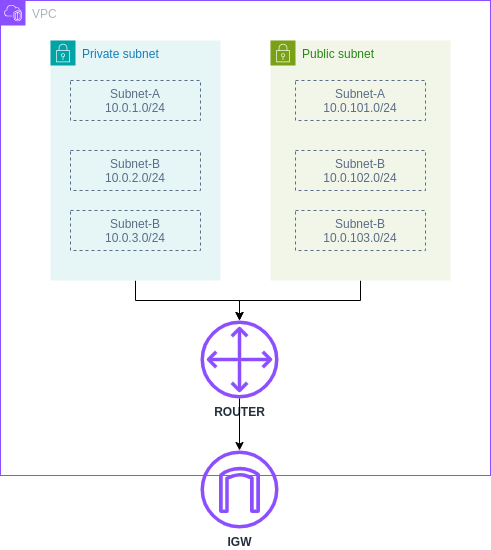

The diagram above was exported from draw.io. Its source (the exported page's mxGraphModel, read from the mxfile embedded in the PNG):
<mxGraphModel dx="1375" dy="759" grid="1" gridSize="10" guides="1" tooltips="1" connect="1" arrows="1" fold="1" page="1" pageScale="1" pageWidth="827" pageHeight="1169" math="0" shadow="0">
  <root>
    <mxCell id="0" />
    <mxCell id="1" parent="0" />
    <mxCell id="tHoh1AM6qODqaM60Zps6-1" value="VPC" style="points=[[0,0],[0.25,0],[0.5,0],[0.75,0],[1,0],[1,0.25],[1,0.5],[1,0.75],[1,1],[0.75,1],[0.5,1],[0.25,1],[0,1],[0,0.75],[0,0.5],[0,0.25]];outlineConnect=0;gradientColor=none;html=1;whiteSpace=wrap;fontSize=12;fontStyle=0;container=1;pointerEvents=0;collapsible=0;recursiveResize=0;shape=mxgraph.aws4.group;grIcon=mxgraph.aws4.group_vpc2;strokeColor=#8C4FFF;fillColor=none;verticalAlign=top;align=left;spacingLeft=30;fontColor=#AAB7B8;dashed=0;" vertex="1" parent="1">
      <mxGeometry x="60" y="110" width="490" height="475" as="geometry" />
    </mxCell>
    <mxCell id="tHoh1AM6qODqaM60Zps6-13" style="edgeStyle=orthogonalEdgeStyle;rounded=0;orthogonalLoop=1;jettySize=auto;html=1;" edge="1" parent="tHoh1AM6qODqaM60Zps6-1" source="tHoh1AM6qODqaM60Zps6-2" target="tHoh1AM6qODqaM60Zps6-11">
      <mxGeometry relative="1" as="geometry" />
    </mxCell>
    <mxCell id="tHoh1AM6qODqaM60Zps6-2" value="Private subnet" style="points=[[0,0],[0.25,0],[0.5,0],[0.75,0],[1,0],[1,0.25],[1,0.5],[1,0.75],[1,1],[0.75,1],[0.5,1],[0.25,1],[0,1],[0,0.75],[0,0.5],[0,0.25]];outlineConnect=0;gradientColor=none;html=1;whiteSpace=wrap;fontSize=12;fontStyle=0;container=1;pointerEvents=0;collapsible=0;recursiveResize=0;shape=mxgraph.aws4.group;grIcon=mxgraph.aws4.group_security_group;grStroke=0;strokeColor=#00A4A6;fillColor=#E6F6F7;verticalAlign=top;align=left;spacingLeft=30;fontColor=#147EBA;dashed=0;" vertex="1" parent="tHoh1AM6qODqaM60Zps6-1">
      <mxGeometry x="50" y="40" width="170" height="240" as="geometry" />
    </mxCell>
    <mxCell id="tHoh1AM6qODqaM60Zps6-4" value="Subnet-A&lt;br&gt;10.0.1.0/24" style="fillColor=none;strokeColor=#5A6C86;dashed=1;verticalAlign=top;fontStyle=0;fontColor=#5A6C86;whiteSpace=wrap;html=1;" vertex="1" parent="tHoh1AM6qODqaM60Zps6-2">
      <mxGeometry x="20" y="40" width="130" height="40" as="geometry" />
    </mxCell>
    <mxCell id="tHoh1AM6qODqaM60Zps6-5" value="Subnet-B&lt;br&gt;10.0.2.0/24" style="fillColor=none;strokeColor=#5A6C86;dashed=1;verticalAlign=top;fontStyle=0;fontColor=#5A6C86;whiteSpace=wrap;html=1;" vertex="1" parent="tHoh1AM6qODqaM60Zps6-2">
      <mxGeometry x="20" y="110" width="130" height="40" as="geometry" />
    </mxCell>
    <mxCell id="tHoh1AM6qODqaM60Zps6-6" value="Subnet-B&lt;br&gt;10.0.3.0/24" style="fillColor=none;strokeColor=#5A6C86;dashed=1;verticalAlign=top;fontStyle=0;fontColor=#5A6C86;whiteSpace=wrap;html=1;" vertex="1" parent="tHoh1AM6qODqaM60Zps6-2">
      <mxGeometry x="20" y="170" width="130" height="40" as="geometry" />
    </mxCell>
    <mxCell id="tHoh1AM6qODqaM60Zps6-14" style="edgeStyle=orthogonalEdgeStyle;rounded=0;orthogonalLoop=1;jettySize=auto;html=1;" edge="1" parent="tHoh1AM6qODqaM60Zps6-1" source="tHoh1AM6qODqaM60Zps6-3" target="tHoh1AM6qODqaM60Zps6-11">
      <mxGeometry relative="1" as="geometry" />
    </mxCell>
    <mxCell id="tHoh1AM6qODqaM60Zps6-3" value="Public subnet" style="points=[[0,0],[0.25,0],[0.5,0],[0.75,0],[1,0],[1,0.25],[1,0.5],[1,0.75],[1,1],[0.75,1],[0.5,1],[0.25,1],[0,1],[0,0.75],[0,0.5],[0,0.25]];outlineConnect=0;gradientColor=none;html=1;whiteSpace=wrap;fontSize=12;fontStyle=0;container=1;pointerEvents=0;collapsible=0;recursiveResize=0;shape=mxgraph.aws4.group;grIcon=mxgraph.aws4.group_security_group;grStroke=0;strokeColor=#7AA116;fillColor=#F2F6E8;verticalAlign=top;align=left;spacingLeft=30;fontColor=#248814;dashed=0;" vertex="1" parent="tHoh1AM6qODqaM60Zps6-1">
      <mxGeometry x="270" y="40" width="180" height="240" as="geometry" />
    </mxCell>
    <mxCell id="tHoh1AM6qODqaM60Zps6-7" value="Subnet-A&lt;br&gt;10.0.101.0/24" style="fillColor=none;strokeColor=#5A6C86;dashed=1;verticalAlign=top;fontStyle=0;fontColor=#5A6C86;whiteSpace=wrap;html=1;" vertex="1" parent="tHoh1AM6qODqaM60Zps6-3">
      <mxGeometry x="25" y="40" width="130" height="40" as="geometry" />
    </mxCell>
    <mxCell id="tHoh1AM6qODqaM60Zps6-8" value="Subnet-B&lt;br&gt;10.0.102.0/24" style="fillColor=none;strokeColor=#5A6C86;dashed=1;verticalAlign=top;fontStyle=0;fontColor=#5A6C86;whiteSpace=wrap;html=1;" vertex="1" parent="tHoh1AM6qODqaM60Zps6-3">
      <mxGeometry x="25" y="110" width="130" height="40" as="geometry" />
    </mxCell>
    <mxCell id="tHoh1AM6qODqaM60Zps6-9" value="Subnet-B&lt;br&gt;10.0.103.0/24" style="fillColor=none;strokeColor=#5A6C86;dashed=1;verticalAlign=top;fontStyle=0;fontColor=#5A6C86;whiteSpace=wrap;html=1;" vertex="1" parent="tHoh1AM6qODqaM60Zps6-3">
      <mxGeometry x="25" y="170" width="130" height="40" as="geometry" />
    </mxCell>
    <mxCell id="tHoh1AM6qODqaM60Zps6-11" value="&lt;b&gt;ROUTER&lt;/b&gt;" style="sketch=0;outlineConnect=0;fontColor=#232F3E;gradientColor=none;fillColor=#8C4FFF;strokeColor=none;dashed=0;verticalLabelPosition=bottom;verticalAlign=top;align=center;html=1;fontSize=12;fontStyle=0;aspect=fixed;pointerEvents=1;shape=mxgraph.aws4.customer_gateway;" vertex="1" parent="tHoh1AM6qODqaM60Zps6-1">
      <mxGeometry x="200" y="320" width="78" height="78" as="geometry" />
    </mxCell>
    <object label="&lt;b&gt;IGW&lt;/b&gt;" id="tHoh1AM6qODqaM60Zps6-10">
      <mxCell style="sketch=0;outlineConnect=0;fontColor=#232F3E;gradientColor=none;fillColor=#8C4FFF;strokeColor=none;dashed=0;verticalLabelPosition=bottom;verticalAlign=top;align=center;html=1;fontSize=12;fontStyle=0;aspect=fixed;pointerEvents=1;shape=mxgraph.aws4.internet_gateway;" vertex="1" parent="1">
        <mxGeometry x="260" y="560" width="78" height="78" as="geometry" />
      </mxCell>
    </object>
    <mxCell id="tHoh1AM6qODqaM60Zps6-15" style="edgeStyle=orthogonalEdgeStyle;rounded=0;orthogonalLoop=1;jettySize=auto;html=1;" edge="1" parent="1" source="tHoh1AM6qODqaM60Zps6-11" target="tHoh1AM6qODqaM60Zps6-10">
      <mxGeometry relative="1" as="geometry" />
    </mxCell>
  </root>
</mxGraphModel>